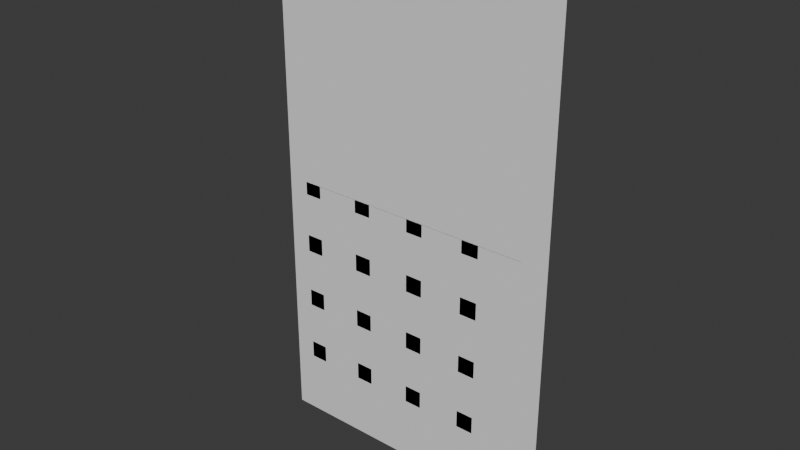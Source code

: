 # Source: board_right_front.blend  (saved by Blender 4.2.67; exported with 4.5.12 LTS)
import bpy
from mathutils import Matrix  # noqa: F401  (used for matrix-valued properties, if any)

bpy.ops.wm.read_factory_settings(use_empty=True)
scene = bpy.context.scene
scene.name = 'Scene'

# ---- collections
col_collection = bpy.data.collections.new('Collection'); scene.collection.children.link(col_collection)

# ---- world
world_world = bpy.data.worlds.new('World'); scene.world = world_world
world_world.use_nodes = True; world_world.node_tree.nodes.clear()
_N = world_world.node_tree.nodes; _L = world_world.node_tree.links
n0 = _N.new('ShaderNodeOutputWorld'); n0.name = 'World Output'; n0.location = (300, 300)
n1 = _N.new('ShaderNodeBackground'); n1.name = 'Background'; n1.location = (10, 300)
n1.inputs[0].default_value = (0.05088, 0.05088, 0.05088, 1.0)
_L.new(n1.outputs[0], n0.inputs[0])
n0.is_active_output = True
world_world.color = (0.05088, 0.05088, 0.05088)
world_world.sun_shadow_jitter_overblur = 0.0

# ---- meshes
me_003 = bpy.data.meshes.new('平面.003')
me_003.from_pydata([(10.98, 0.0, -1.26), (9.18, 0.0, -1.26), (8.46, 0.0, -1.26), (8.46, 0.0, -0.9), (9.18, 0.0, -0.9), (10.98, 0.0, -0.9), (11.7, 0.0, -0.9), (13.5, 0.0, -0.9), (14.22, 0.0, -0.9), (16.02, 0.0, -0.9), (16.74, 0.0, -0.9), (18.54, 0.0, -0.9), (18.54, 0.0, 0.9), (18.9, 0.0, -0.9), (18.9, 0.0, 0.9), (13.5, 0.0, -1.26), (11.7, 0.0, -1.26), (14.22, 0.0, -1.26), (16.02, 0.0, -1.26), (16.74, 0.0, -1.26), (18.54, 0.0, -1.26), (18.54, 0.0, 1.62), (18.54, 0.0, 3.42), (18.9, 0.0, 1.62), (18.9, 0.0, 3.42), (18.54, 0.0, 4.14), (18.54, 0.0, 5.94), (18.9, 0.0, 4.14), (18.9, 0.0, 5.94), (18.54, 0.0, 6.66), (18.54, 0.0, 8.46), (18.9, 0.0, 6.66), (18.9, 0.0, 8.46), (18.54, 0.0, 9.18), (18.54, 0.0, 10.98), (18.9, 0.0, 9.18), (18.9, 0.0, 10.98), (18.54, 0.0, 11.7), (18.54, 0.0, 13.5), (18.9, 0.0, 11.7), (18.9, 0.0, 13.5), (18.54, 0.0, 14.22), (18.54, 0.0, 16.02), (18.9, 0.0, 14.22), (18.9, 0.0, 16.02), (18.54, 0.0, 16.74), (8.46, 0.0, 18.54), (9.18, 0.0, 18.54), (10.98, 0.0, 18.54), (11.7, 0.0, 18.54), (13.5, 0.0, 18.54), (14.22, 0.0, 18.54), (16.02, 0.0, 18.54), (16.74, 0.0, 18.54), (18.54, 0.0, 18.54), (18.9, 0.0, 16.74), (18.9, 0.0, 18.54), (8.46, 0.0, 18.9), (9.18, 0.0, 18.9), (10.98, 0.0, 18.9), (11.7, 0.0, 18.9), (13.5, 0.0, 18.9), (14.22, 0.0, 18.9), (16.02, 0.0, 18.9), (16.74, 0.0, 18.9), (18.54, 0.0, 18.9), (8.46, 0.0, 0.9), (9.18, 0.0, 0.9), (10.98, 0.0, 0.9), (11.7, 0.0, 0.9), (13.5, 0.0, 0.9), (14.22, 0.0, 0.9), (16.02, 0.0, 0.9), (16.74, 0.0, 0.9), (8.46, 0.0, 1.62), (10.98, 0.0, 1.62), (14.22, 0.0, 1.62), (8.46, 0.0, 3.42), (9.18, 0.0, 3.42), (9.18, 0.0, 1.62), (10.98, 0.0, 3.42), (11.7, 0.0, 1.62), (11.7, 0.0, 3.42), (13.5, 0.0, 1.62), (13.5, 0.0, 3.42), (14.22, 0.0, 3.42), (16.02, 0.0, 1.62), (16.02, 0.0, 3.42), (16.74, 0.0, 1.62), (16.74, 0.0, 3.42), (8.46, 0.0, 4.14), (9.18, 0.0, 4.14), (10.98, 0.0, 4.14), (11.7, 0.0, 4.14), (14.22, 0.0, 4.14), (16.02, 0.0, 4.14), (8.46, 0.0, 5.94), (9.18, 0.0, 5.94), (10.98, 0.0, 5.94), (11.7, 0.0, 5.94), (13.5, 0.0, 4.14), (13.5, 0.0, 5.94), (14.22, 0.0, 5.94), (16.02, 0.0, 5.94), (16.74, 0.0, 4.14), (16.74, 0.0, 5.94), (10.98, 0.0, 6.66), (16.74, 0.0, 6.66), (8.46, 0.0, 6.66), (8.46, 0.0, 8.46), (9.18, 0.0, 8.46), (9.18, 0.0, 6.66), (10.98, 0.0, 8.46), (11.7, 0.0, 6.66), (11.7, 0.0, 8.46), (13.5, 0.0, 6.66), (13.5, 0.0, 8.46), (14.22, 0.0, 6.66), (14.22, 0.0, 8.46), (16.02, 0.0, 6.66), (16.02, 0.0, 8.46), (16.74, 0.0, 8.46), (8.46, 0.0, 9.18), (9.18, 0.0, 9.18), (13.5, 0.0, 9.18), (14.22, 0.0, 9.18), (16.02, 0.0, 9.18), (16.74, 0.0, 9.18), (8.46, 0.0, 10.98), (9.18, 0.0, 10.98), (10.98, 0.0, 9.18), (10.98, 0.0, 10.98), (11.7, 0.0, 9.18), (11.7, 0.0, 10.98), (13.5, 0.0, 10.98), (14.22, 0.0, 10.98), (16.02, 0.0, 10.98), (16.74, 0.0, 10.98), (9.18, 0.0, 11.7), (8.46, 0.0, 11.7), (8.46, 0.0, 13.5), (9.18, 0.0, 13.5), (10.98, 0.0, 11.7), (10.98, 0.0, 13.5), (11.7, 0.0, 11.7), (11.7, 0.0, 13.5), (13.5, 0.0, 11.7), (13.5, 0.0, 13.5), (14.22, 0.0, 11.7), (14.22, 0.0, 13.5), (16.02, 0.0, 11.7), (16.02, 0.0, 13.5), (16.74, 0.0, 11.7), (16.74, 0.0, 13.5), (8.46, 0.0, 14.22), (10.98, 0.0, 14.22), (13.5, 0.0, 14.22), (14.22, 0.0, 14.22), (16.74, 0.0, 14.22), (8.46, 0.0, 16.02), (9.18, 0.0, 16.02), (9.18, 0.0, 14.22), (10.98, 0.0, 16.02), (11.7, 0.0, 14.22), (11.7, 0.0, 16.02), (13.5, 0.0, 16.02), (14.22, 0.0, 16.02), (16.02, 0.0, 14.22), (16.02, 0.0, 16.02), (16.74, 0.0, 16.02), (9.18, 0.0, 16.74), (14.22, 0.0, 16.74), (16.02, 0.0, 16.74), (16.74, 0.0, 16.74), (8.46, 0.0, 16.74), (10.98, 0.0, 16.74), (11.7, 0.0, 16.74), (13.5, 0.0, 16.74)], [(2, 3), (57, 46)], [(12, 11, 13, 14), (7, 6, 16, 15), (11, 10, 19, 20), (5, 4, 1, 0), (9, 8, 17, 18), (22, 21, 23, 24), (26, 25, 27, 28), (30, 29, 31, 32), (34, 33, 35, 36), (38, 37, 39, 40), (42, 41, 43, 44), (46, 3, 4, 5, 6, 7, 8, 9, 10, 11, 12, 21, 22, 25, 26, 29, 30, 33, 34, 37, 38, 41, 42, 45, 54, 53, 52, 51, 50, 49, 48, 47), (54, 45, 55, 56), (51, 52, 63, 62), (47, 48, 59, 58), (49, 50, 61, 60), (53, 54, 65, 64), (66, 74, 79, 67), (68, 75, 81, 69), (70, 83, 76, 71), (72, 86, 88, 73), (77, 90, 91, 78), (80, 92, 93, 82), (84, 100, 94, 85), (87, 95, 104, 89), (96, 108, 111, 97), (98, 106, 113, 99), (101, 115, 117, 102), (103, 119, 107, 105), (109, 122, 123, 110), (112, 130, 132, 114), (116, 124, 125, 118), (120, 126, 127, 121), (128, 139, 138, 129), (131, 142, 144, 133), (134, 146, 148, 135), (136, 150, 152, 137), (140, 154, 161, 141), (143, 155, 163, 145), (147, 156, 157, 149), (151, 167, 158, 153), (159, 174, 170, 160), (162, 175, 176, 164), (165, 177, 171, 166), (168, 172, 173, 169)])
_uv = me_003.uv_layers.new(name='UVマップ')
_uv.uv.foreach_set('vector', [1.0, 1.0, 1.0, 0.0, 1.0, 0.0, 1.0, 1.0, 1.0, 0.0, 1.0, 0.0, 1.0, 0.0, 1.0, 0.0, 1.0, 0.0, 1.0, 0.0, 1.0, 0.0, 1.0, 0.0, 1.0, 0.0, 0.0, 0.0, 0.0, 0.0, 1.0, 0.0, 1.0, 0.0, 1.0, 0.0, 1.0, 0.0, 1.0, 0.0, 1.0, 1.0, 1.0, 0.0, 1.0, 0.0, 1.0, 1.0, 1.0, 1.0, 1.0, 0.0, 1.0, 0.0, 1.0, 1.0, 1.0, 1.0, 1.0, 0.0, 1.0, 0.0, 1.0, 1.0, 1.0, 1.0, 1.0, 0.0, 1.0, 0.0, 1.0, 1.0, 1.0, 1.0, 1.0, 0.0, 1.0, 0.0, 1.0, 1.0, 1.0, 1.0, 1.0, 0.0, 1.0, 0.0, 1.0, 1.0, 1.0, 1.0, 1.0, 0.0, 0.0, 0.0, 1.0, 0.0, 1.0, 0.0, 1.0, 0.0, 1.0, 0.0, 1.0, 0.0, 1.0, 0.0, 1.0, 0.0, 1.0, 1.0, 1.0, 0.0, 1.0, 1.0, 1.0, 0.0, 1.0, 1.0, 1.0, 0.0, 1.0, 1.0, 1.0, 0.0, 1.0, 1.0, 1.0, 0.0, 1.0, 1.0, 1.0, 0.0, 1.0, 1.0, 1.0, 0.0, 1.0, 1.0, 1.0, 1.0, 1.0, 1.0, 1.0, 1.0, 1.0, 1.0, 1.0, 1.0, 1.0, 1.0, 0.0, 1.0, 1.0, 1.0, 1.0, 0.0, 1.0, 0.0, 1.0, 1.0, 1.0, 1.0, 1.0, 1.0, 1.0, 1.0, 1.0, 1.0, 0.0, 1.0, 1.0, 1.0, 1.0, 1.0, 0.0, 1.0, 1.0, 1.0, 1.0, 1.0, 1.0, 1.0, 1.0, 1.0, 1.0, 1.0, 1.0, 1.0, 1.0, 1.0, 1.0, 1.0, 0.0, 0.0, 0.0, 0.0, 0.0, 0.0, 0.0, 0.0, 0.0, 0.0, 0.0, 0.0, 0.0, 0.0, 0.0, 0.0, 0.0, 0.0, 0.0, 0.0, 0.0, 0.0, 0.0, 0.0, 0.0, 0.0, 0.0, 0.0, 0.0, 0.0, 0.0, 0.0, 0.0, 0.0, 0.0, 0.0, 0.0, 0.0, 0.0, 0.0, 0.0, 0.0, 0.0, 0.0, 0.0, 0.0, 0.0, 0.0, 0.0, 0.0, 0.0, 0.0, 0.0, 0.0, 0.0, 0.0, 0.0, 0.0, 0.0, 0.0, 0.0, 0.0, 0.0, 0.0, 0.0, 0.0, 0.0, 0.0, 0.0, 0.0, 0.0, 0.0, 0.0, 0.0, 0.0, 0.0, 0.0, 0.0, 0.0, 0.0, 0.0, 0.0, 0.0, 0.0, 0.0, 0.0, 0.0, 0.0, 0.0, 0.0, 0.0, 0.0, 0.0, 0.0, 0.0, 0.0, 0.0, 0.0, 0.0, 0.0, 0.0, 0.0, 0.0, 0.0, 0.0, 0.0, 0.0, 0.0, 0.0, 0.0, 0.0, 0.0, 0.0, 0.0, 0.0, 0.0, 0.0, 0.0, 0.0, 0.0, 0.0, 0.0, 0.0, 0.0, 0.0, 0.0, 0.0, 0.0, 0.0, 0.0, 0.0, 0.0, 0.0, 0.0, 0.0, 0.0, 0.0, 0.0, 0.0, 0.0, 0.0, 0.0, 0.0, 0.0, 0.0, 0.0, 0.0, 0.0, 0.0, 0.0, 0.0, 0.0, 0.0, 0.0, 0.0, 0.0, 0.0, 0.0, 0.0, 0.0, 0.0, 0.0, 0.0, 0.0, 0.0, 0.0, 0.0, 0.0, 0.0, 0.0, 0.0, 0.0, 0.0, 0.0, 0.0, 0.0, 0.0, 0.0, 0.0, 0.0, 0.0, 0.0, 0.0, 0.0, 0.0, 0.0, 0.0, 0.0, 0.0, 0.0, 0.0, 0.0, 0.0, 0.0, 0.0, 0.0, 0.0, 0.0, 0.0, 0.0, 0.0, 0.0, 0.0, 0.0, 0.0, 0.0, 0.0, 0.0, 0.0, 0.0, 0.0, 0.0, 0.0, 0.0, 0.0, 0.0, 0.0, 0.0, 0.0, 0.0, 0.0, 0.0, 0.0, 0.0])
me_003.update()
me_004 = bpy.data.meshes.new('平面.004')
me_004.from_pydata([(8.46, -1.0, -0.9), (8.46, -1.0, 0.9), (9.18, -1.0, 0.9), (9.18, -1.0, -0.9), (10.98, -1.0, -0.9), (10.98, -1.0, 0.9), (11.7, -1.0, -0.9), (11.7, -1.0, 0.9), (13.5, -1.0, -0.9), (13.5, -1.0, 0.9), (14.22, -1.0, -0.9), (14.22, -1.0, 0.9), (16.02, -1.0, -0.9), (16.02, -1.0, 0.9), (16.74, -1.0, -0.9), (16.74, -1.0, 0.9), (18.54, -1.0, -0.9), (18.54, -1.0, 0.9), (8.46, -1.0, 1.62), (10.98, -1.0, 1.62), (14.22, -1.0, 1.62), (8.46, -1.0, 3.42), (9.18, -1.0, 3.42), (9.18, -1.0, 1.62), (10.98, -1.0, 3.42), (11.7, -1.0, 1.62), (11.7, -1.0, 3.42), (13.5, -1.0, 1.62), (13.5, -1.0, 3.42), (14.22, -1.0, 3.42), (16.02, -1.0, 1.62), (16.02, -1.0, 3.42), (16.74, -1.0, 1.62), (16.74, -1.0, 3.42), (18.54, -1.0, 1.62), (18.54, -1.0, 3.42), (8.46, -1.0, 4.14), (9.18, -1.0, 4.14), (10.98, -1.0, 4.14), (11.7, -1.0, 4.14), (14.22, -1.0, 4.14), (16.02, -1.0, 4.14), (8.46, -1.0, 5.94), (9.18, -1.0, 5.94), (10.98, -1.0, 5.94), (11.7, -1.0, 5.94), (13.5, -1.0, 4.14), (13.5, -1.0, 5.94), (14.22, -1.0, 5.94), (16.02, -1.0, 5.94), (16.74, -1.0, 4.14), (16.74, -1.0, 5.94), (18.54, -1.0, 4.14), (18.54, -1.0, 5.94), (10.98, -1.0, 6.66), (16.74, -1.0, 6.66), (8.46, -1.0, 6.66), (8.46, -1.0, 8.46), (9.18, -1.0, 8.46), (9.18, -1.0, 6.66), (10.98, -1.0, 8.46), (11.7, -1.0, 6.66), (11.7, -1.0, 8.46), (13.5, -1.0, 6.66), (13.5, -1.0, 8.46), (14.22, -1.0, 6.66), (14.22, -1.0, 8.46), (16.02, -1.0, 6.66), (16.02, -1.0, 8.46), (16.74, -1.0, 8.46), (18.54, -1.0, 6.66), (18.54, -1.0, 8.46), (8.46, -1.0, 9.18), (9.18, -1.0, 9.18), (13.5, -1.0, 9.18), (14.22, -1.0, 9.18), (16.02, -1.0, 9.18), (16.74, -1.0, 9.18), (18.54, -1.0, 9.18), (8.46, -1.0, 10.98), (9.18, -1.0, 10.98), (10.98, -1.0, 9.18), (10.98, -1.0, 10.98), (11.7, -1.0, 9.18), (11.7, -1.0, 10.98), (13.5, -1.0, 10.98), (14.22, -1.0, 10.98), (16.02, -1.0, 10.98), (16.74, -1.0, 10.98), (18.54, -1.0, 10.98), (9.18, -1.0, 11.7), (18.54, -1.0, 11.7), (8.46, -1.0, 11.7), (8.46, -1.0, 13.5), (9.18, -1.0, 13.5), (10.98, -1.0, 11.7), (10.98, -1.0, 13.5), (11.7, -1.0, 11.7), (11.7, -1.0, 13.5), (13.5, -1.0, 11.7), (13.5, -1.0, 13.5), (14.22, -1.0, 11.7), (14.22, -1.0, 13.5), (16.02, -1.0, 11.7), (16.02, -1.0, 13.5), (16.74, -1.0, 11.7), (16.74, -1.0, 13.5), (18.54, -1.0, 13.5), (8.46, -1.0, 14.22), (10.98, -1.0, 14.22), (13.5, -1.0, 14.22), (14.22, -1.0, 14.22), (16.74, -1.0, 14.22), (18.54, -1.0, 14.22), (8.46, -1.0, 16.02), (9.18, -1.0, 16.02), (9.18, -1.0, 14.22), (10.98, -1.0, 16.02), (11.7, -1.0, 14.22), (11.7, -1.0, 16.02), (13.5, -1.0, 16.02), (14.22, -1.0, 16.02), (16.02, -1.0, 14.22), (16.02, -1.0, 16.02), (16.74, -1.0, 16.02), (18.54, -1.0, 16.02), (9.18, -1.0, 16.74), (14.22, -1.0, 16.74), (16.02, -1.0, 16.74), (16.74, -1.0, 16.74), (18.54, -1.0, 16.74), (8.46, -1.0, 16.74), (8.46, -1.0, 18.54), (9.18, -1.0, 18.54), (10.98, -1.0, 16.74), (10.98, -1.0, 18.54), (11.7, -1.0, 16.74), (11.7, -1.0, 18.54), (13.5, -1.0, 16.74), (13.5, -1.0, 18.54), (14.22, -1.0, 18.54), (16.02, -1.0, 18.54), (16.74, -1.0, 18.54), (18.54, -1.0, 18.54)], [(0, 1), (4, 3), (4, 5), (6, 7), (8, 9), (8, 6), (7, 9), (11, 10), (12, 13), (14, 15), (16, 17), (16, 14), (15, 17), (2, 3), (2, 5), (12, 10), (11, 13), (25, 26), (27, 28), (27, 25), (26, 28), (30, 31), (32, 33), (34, 35), (34, 32), (33, 35), (22, 23), (22, 24), (29, 31), (37, 38), (40, 41), (46, 47), (45, 47), (50, 51), (52, 53), (52, 50), (51, 53), (43, 44), (48, 49), (56, 57), (61, 62), (63, 64), (63, 61), (62, 64), (66, 65), (67, 68), (70, 71), (69, 71), (58, 59), (58, 60), (67, 65), (66, 68), (77, 78), (75, 76), (81, 82), (83, 84), (84, 85), (88, 89), (80, 82), (86, 87), (92, 93), (95, 96), (97, 98), (99, 100), (99, 97), (98, 100), (102, 101), (103, 104), (105, 106), (106, 107), (94, 96), (103, 101), (102, 104), (112, 113), (118, 119), (119, 120), (122, 123), (124, 125), (115, 116), (115, 117), (121, 123), (129, 130), (127, 128), (131, 132), (134, 135), (136, 137), (138, 139), (138, 136), (137, 139), (142, 143), (133, 135), (140, 141), (23, 19), (20, 30), (18, 21), (19, 24), (29, 20), (39, 46), (36, 42), (38, 44), (39, 45), (48, 40), (41, 49), (43, 37), (55, 70), (59, 54), (54, 60), (55, 69), (83, 74), (73, 81), (72, 79), (74, 85), (86, 75), (76, 87), (77, 88), (78, 89), (80, 73), (105, 91), (90, 95), (91, 107), (94, 90), (118, 110), (116, 109), (111, 122), (108, 114), (109, 117), (110, 120), (121, 111), (112, 124), (113, 125), (126, 134), (140, 127), (128, 141), (129, 142), (130, 143), (133, 126)], [])
_uv = me_004.uv_layers.new(name='UVマップ')
_uv.uv.foreach_set('vector', [])
me_004.update()
me_x = bpy.data.meshes.new('平面')
me_x.from_pydata([(-1.0, -1.0, 0.0), (1.0, -1.0, 0.0), (-1.0, 1.0, 0.0), (1.0, 1.0, 0.0)], [], [(0, 1, 3, 2)])
_uv = me_x.uv_layers.new(name='UVマップ')
_uv.uv.foreach_set('vector', [0.0, 0.0, 1.0, 0.0, 1.0, 1.0, 0.0, 1.0])
me_x.update()

# ---- objects
ob_x = bpy.data.objects.new('平面', me_003)
ob_001 = bpy.data.objects.new('平面.001', me_004)
ob_003 = bpy.data.objects.new('平面.003', me_x)

# ---- transforms, parenting, visibility, modifiers, constraints
ob_x.location = (0.0, 0.0, 0.0)
ob_001.location = (0.0, 0.0, 0.0)
ob_003.location = (13.62, -8.096e-07, 8.995)
ob_003.rotation_euler = (1.571, -0.0, 0.0)
ob_003.scale = (5.998, 10.76, 5.998)

# ---- collection membership
col_collection.objects.link(ob_x)
col_collection.objects.link(ob_001)
col_collection.objects.link(ob_003)

# ---- scene / render settings (as saved in the file)
scene.frame_start = 1; scene.frame_end = 250; scene.frame_set(1)
scene.render.engine = 'BLENDER_EEVEE_NEXT'
bpy.context.view_layer.update()

# ---- added for rendering (the .blend has no active camera and no usable light): camera, sun
cam_auto = bpy.data.cameras.new('AutoCamera')
cam_auto.lens = 50.0
cam_auto.sensor_width = 36.0
cam_auto.clip_end = 1000.0
ob_auto_camera = bpy.data.objects.new('AutoCamera', cam_auto)
scene.collection.objects.link(ob_auto_camera)
ob_auto_camera.location = (36.4416, -27.8818, 27.2495)
ob_auto_camera.rotation_euler = (1.09748, -7.21219e-08, 0.694738)
scene.camera = ob_auto_camera
light_auto_sun = bpy.data.lights.new('AutoSun', 'SUN')
light_auto_sun.energy = 3.0
light_auto_sun.angle = 0.0523599
ob_auto_sun = bpy.data.objects.new('AutoSun', light_auto_sun)
scene.collection.objects.link(ob_auto_sun)
ob_auto_sun.rotation_euler = (0.872665, 0.174533, 0.523599)
bpy.context.view_layer.update()
